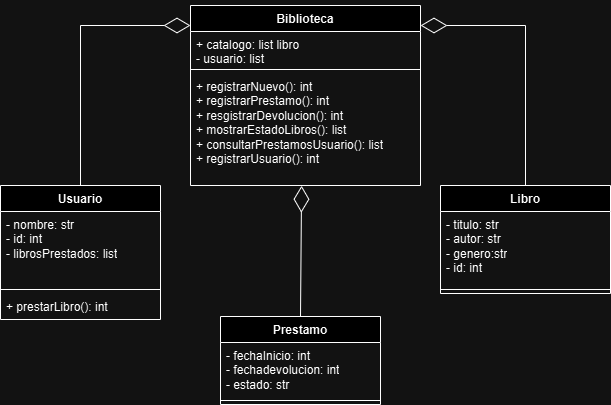

The diagram above was exported from draw.io. Its source (the exported page's mxGraphModel, read from the mxfile embedded in the PNG):
<mxGraphModel dx="1050" dy="569" grid="1" gridSize="10" guides="1" tooltips="1" connect="1" arrows="1" fold="1" page="1" pageScale="1" pageWidth="827" pageHeight="1169" math="0" shadow="0">
  <root>
    <mxCell id="0" />
    <mxCell id="1" parent="0" />
    <mxCell id="ntwGzjr_fdCaeahwx3ak-2" value="Biblioteca" style="swimlane;fontStyle=1;align=center;verticalAlign=top;childLayout=stackLayout;horizontal=1;startSize=26;horizontalStack=0;resizeParent=1;resizeParentMax=0;resizeLast=0;collapsible=1;marginBottom=0;whiteSpace=wrap;html=1;" vertex="1" parent="1">
      <mxGeometry x="330" y="230" width="230" height="180" as="geometry" />
    </mxCell>
    <mxCell id="ntwGzjr_fdCaeahwx3ak-3" value="+ catalogo: list libro&amp;nbsp;&lt;div&gt;- usuario: list&lt;br&gt;&lt;div&gt;&lt;br&gt;&lt;div&gt;&lt;br&gt;&lt;/div&gt;&lt;/div&gt;&lt;/div&gt;" style="text;strokeColor=none;fillColor=none;align=left;verticalAlign=top;spacingLeft=4;spacingRight=4;overflow=hidden;rotatable=0;points=[[0,0.5],[1,0.5]];portConstraint=eastwest;whiteSpace=wrap;html=1;" vertex="1" parent="ntwGzjr_fdCaeahwx3ak-2">
      <mxGeometry y="26" width="230" height="34" as="geometry" />
    </mxCell>
    <mxCell id="ntwGzjr_fdCaeahwx3ak-4" value="" style="line;strokeWidth=1;fillColor=none;align=left;verticalAlign=middle;spacingTop=-1;spacingLeft=3;spacingRight=3;rotatable=0;labelPosition=right;points=[];portConstraint=eastwest;strokeColor=inherit;" vertex="1" parent="ntwGzjr_fdCaeahwx3ak-2">
      <mxGeometry y="60" width="230" height="8" as="geometry" />
    </mxCell>
    <mxCell id="ntwGzjr_fdCaeahwx3ak-5" value="+ registrarNuevo(): int&lt;div&gt;+&amp;nbsp;&lt;span style=&quot;background-color: initial;&quot;&gt;registrarPrestamo(): int&lt;/span&gt;&lt;/div&gt;&lt;div&gt;&lt;span style=&quot;background-color: initial;&quot;&gt;+ resgistrarDevolucion(): int&lt;/span&gt;&lt;/div&gt;&lt;div&gt;&lt;span style=&quot;background-color: initial;&quot;&gt;+ mostrarEstadoLibros(): list&lt;/span&gt;&lt;/div&gt;&lt;div&gt;&lt;span style=&quot;background-color: initial;&quot;&gt;+ consultarPrestamosUsuario(): list&lt;/span&gt;&lt;/div&gt;&lt;div&gt;&lt;span style=&quot;background-color: initial;&quot;&gt;+ registrarUsuario(): int&lt;/span&gt;&lt;/div&gt;" style="text;strokeColor=none;fillColor=none;align=left;verticalAlign=top;spacingLeft=4;spacingRight=4;overflow=hidden;rotatable=0;points=[[0,0.5],[1,0.5]];portConstraint=eastwest;whiteSpace=wrap;html=1;" vertex="1" parent="ntwGzjr_fdCaeahwx3ak-2">
      <mxGeometry y="68" width="230" height="112" as="geometry" />
    </mxCell>
    <mxCell id="ntwGzjr_fdCaeahwx3ak-6" value="Libro" style="swimlane;fontStyle=1;align=center;verticalAlign=top;childLayout=stackLayout;horizontal=1;startSize=26;horizontalStack=0;resizeParent=1;resizeParentMax=0;resizeLast=0;collapsible=1;marginBottom=0;whiteSpace=wrap;html=1;" vertex="1" parent="1">
      <mxGeometry x="580" y="410" width="170" height="108" as="geometry" />
    </mxCell>
    <mxCell id="ntwGzjr_fdCaeahwx3ak-7" value="&lt;div&gt;- titulo: str&lt;/div&gt;&lt;div&gt;- autor: str&lt;/div&gt;&lt;div&gt;- genero:str&lt;/div&gt;&lt;div&gt;- id: int&lt;/div&gt;" style="text;strokeColor=none;fillColor=none;align=left;verticalAlign=top;spacingLeft=4;spacingRight=4;overflow=hidden;rotatable=0;points=[[0,0.5],[1,0.5]];portConstraint=eastwest;whiteSpace=wrap;html=1;" vertex="1" parent="ntwGzjr_fdCaeahwx3ak-6">
      <mxGeometry y="26" width="170" height="74" as="geometry" />
    </mxCell>
    <mxCell id="ntwGzjr_fdCaeahwx3ak-8" value="" style="line;strokeWidth=1;fillColor=none;align=left;verticalAlign=middle;spacingTop=-1;spacingLeft=3;spacingRight=3;rotatable=0;labelPosition=right;points=[];portConstraint=eastwest;strokeColor=inherit;" vertex="1" parent="ntwGzjr_fdCaeahwx3ak-6">
      <mxGeometry y="100" width="170" height="8" as="geometry" />
    </mxCell>
    <mxCell id="ntwGzjr_fdCaeahwx3ak-10" value="Usuario" style="swimlane;fontStyle=1;align=center;verticalAlign=top;childLayout=stackLayout;horizontal=1;startSize=26;horizontalStack=0;resizeParent=1;resizeParentMax=0;resizeLast=0;collapsible=1;marginBottom=0;whiteSpace=wrap;html=1;" vertex="1" parent="1">
      <mxGeometry x="140" y="410" width="160" height="134" as="geometry" />
    </mxCell>
    <mxCell id="ntwGzjr_fdCaeahwx3ak-11" value="- nombre: str&lt;div&gt;- id: int&lt;/div&gt;&lt;div&gt;- librosPrestados: list&lt;/div&gt;" style="text;strokeColor=none;fillColor=none;align=left;verticalAlign=top;spacingLeft=4;spacingRight=4;overflow=hidden;rotatable=0;points=[[0,0.5],[1,0.5]];portConstraint=eastwest;whiteSpace=wrap;html=1;" vertex="1" parent="ntwGzjr_fdCaeahwx3ak-10">
      <mxGeometry y="26" width="160" height="74" as="geometry" />
    </mxCell>
    <mxCell id="ntwGzjr_fdCaeahwx3ak-12" value="" style="line;strokeWidth=1;fillColor=none;align=left;verticalAlign=middle;spacingTop=-1;spacingLeft=3;spacingRight=3;rotatable=0;labelPosition=right;points=[];portConstraint=eastwest;strokeColor=inherit;" vertex="1" parent="ntwGzjr_fdCaeahwx3ak-10">
      <mxGeometry y="100" width="160" height="8" as="geometry" />
    </mxCell>
    <mxCell id="ntwGzjr_fdCaeahwx3ak-13" value="+ prestarLibro(): int" style="text;strokeColor=none;fillColor=none;align=left;verticalAlign=top;spacingLeft=4;spacingRight=4;overflow=hidden;rotatable=0;points=[[0,0.5],[1,0.5]];portConstraint=eastwest;whiteSpace=wrap;html=1;" vertex="1" parent="ntwGzjr_fdCaeahwx3ak-10">
      <mxGeometry y="108" width="160" height="26" as="geometry" />
    </mxCell>
    <mxCell id="ntwGzjr_fdCaeahwx3ak-14" value="Prestamo" style="swimlane;fontStyle=1;align=center;verticalAlign=top;childLayout=stackLayout;horizontal=1;startSize=26;horizontalStack=0;resizeParent=1;resizeParentMax=0;resizeLast=0;collapsible=1;marginBottom=0;whiteSpace=wrap;html=1;" vertex="1" parent="1">
      <mxGeometry x="360" y="541" width="160" height="88" as="geometry" />
    </mxCell>
    <mxCell id="ntwGzjr_fdCaeahwx3ak-15" value="- fechaInicio: int&lt;div&gt;- fechadevolucion: int&lt;/div&gt;&lt;div&gt;- estado: str&lt;/div&gt;" style="text;strokeColor=none;fillColor=none;align=left;verticalAlign=top;spacingLeft=4;spacingRight=4;overflow=hidden;rotatable=0;points=[[0,0.5],[1,0.5]];portConstraint=eastwest;whiteSpace=wrap;html=1;" vertex="1" parent="ntwGzjr_fdCaeahwx3ak-14">
      <mxGeometry y="26" width="160" height="54" as="geometry" />
    </mxCell>
    <mxCell id="ntwGzjr_fdCaeahwx3ak-16" value="" style="line;strokeWidth=1;fillColor=none;align=left;verticalAlign=middle;spacingTop=-1;spacingLeft=3;spacingRight=3;rotatable=0;labelPosition=right;points=[];portConstraint=eastwest;strokeColor=inherit;" vertex="1" parent="ntwGzjr_fdCaeahwx3ak-14">
      <mxGeometry y="80" width="160" height="8" as="geometry" />
    </mxCell>
    <mxCell id="ntwGzjr_fdCaeahwx3ak-19" value="" style="endArrow=diamondThin;endFill=0;endSize=24;html=1;rounded=0;strokeColor=default;exitX=0.5;exitY=0;exitDx=0;exitDy=0;" edge="1" parent="1" source="ntwGzjr_fdCaeahwx3ak-10">
      <mxGeometry width="160" relative="1" as="geometry">
        <mxPoint x="220" y="250" as="sourcePoint" />
        <mxPoint x="330" y="250" as="targetPoint" />
        <Array as="points">
          <mxPoint x="220" y="250" />
        </Array>
      </mxGeometry>
    </mxCell>
    <mxCell id="ntwGzjr_fdCaeahwx3ak-21" value="" style="endArrow=diamondThin;endFill=0;endSize=24;html=1;rounded=0;exitX=0.5;exitY=0;exitDx=0;exitDy=0;" edge="1" parent="1" source="ntwGzjr_fdCaeahwx3ak-6">
      <mxGeometry width="160" relative="1" as="geometry">
        <mxPoint x="625" y="360" as="sourcePoint" />
        <mxPoint x="560" y="250" as="targetPoint" />
        <Array as="points">
          <mxPoint x="665" y="250" />
        </Array>
      </mxGeometry>
    </mxCell>
    <mxCell id="ntwGzjr_fdCaeahwx3ak-22" value="" style="endArrow=diamondThin;endFill=0;endSize=24;html=1;rounded=0;exitX=0.5;exitY=0;exitDx=0;exitDy=0;entryX=0.483;entryY=1.002;entryDx=0;entryDy=0;entryPerimeter=0;" edge="1" parent="1" source="ntwGzjr_fdCaeahwx3ak-14" target="ntwGzjr_fdCaeahwx3ak-5">
      <mxGeometry width="160" relative="1" as="geometry">
        <mxPoint x="520" y="560" as="sourcePoint" />
        <mxPoint x="220" y="570" as="targetPoint" />
      </mxGeometry>
    </mxCell>
  </root>
</mxGraphModel>